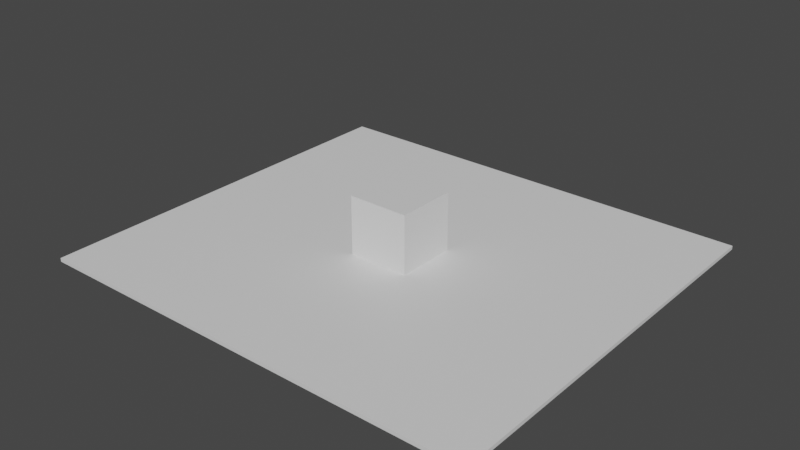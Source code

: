 # Source: test1.blend  (saved by Blender 3.5.10; exported with 4.5.12 LTS)
import bpy
from mathutils import Matrix  # noqa: F401  (used for matrix-valued properties, if any)

bpy.ops.wm.read_factory_settings(use_empty=True)
scene = bpy.context.scene
scene.name = 'Scene'

# ---- collections
col_collection = bpy.data.collections.new('Collection'); scene.collection.children.link(col_collection)

# ---- materials (node trees are filled in below, after node groups)
mat_material = bpy.data.materials.new('Material')
mat_material.alpha_threshold = 0.0
mat_material.use_transparent_shadow = False
mat_material.roughness = 0.5
mat_material.line_color = (0.0, 0.0, 0.0, 1.0)

# ---- material node trees
mat_material.use_nodes = True; mat_material.node_tree.nodes.clear()
_N = mat_material.node_tree.nodes; _L = mat_material.node_tree.links
n0 = _N.new('ShaderNodeOutputMaterial'); n0.name = 'Material Output'; n0.location = (300, 300)
n1 = _N.new('ShaderNodeBsdfPrincipled'); n1.name = 'Principled BSDF'; n1.location = (10, 300)
n1.distribution = 'GGX'
n1.subsurface_method = 'RANDOM_WALK_SKIN'
n1.inputs[3].default_value = 1.45
n1.inputs[27].default_value = (0.0, 0.0, 0.0, 1.0)
n1.inputs[28].default_value = 1.0
_L.new(n1.outputs[0], n0.inputs[0])
n0.is_active_output = True

# ---- world
world_world = bpy.data.worlds.new('World'); scene.world = world_world
world_world.use_nodes = True; world_world.node_tree.nodes.clear()
_N = world_world.node_tree.nodes; _L = world_world.node_tree.links
n0 = _N.new('ShaderNodeOutputWorld'); n0.name = 'World Output'; n0.location = (300, 300)
n1 = _N.new('ShaderNodeBackground'); n1.name = 'Background'; n1.location = (10, 300)
n1.inputs[0].default_value = (0.05088, 0.05088, 0.05088, 1.0)
_L.new(n1.outputs[0], n0.inputs[0])
n0.is_active_output = True
world_world.color = (0.05088, 0.05088, 0.05088)
world_world.use_sun_shadow = False
world_world.sun_shadow_jitter_overblur = 0.0

# ---- meshes
me_cube = bpy.data.meshes.new('Cube')
me_cube.from_pydata([(-7.424, 6.679, -0.05957), (-7.424, 6.679, 0.05957), (-7.424, -6.679, -0.05957), (-7.424, -6.679, 0.05957), (7.424, 6.679, -0.05957), (7.424, 6.679, 0.05957), (7.424, -6.679, -0.05957), (7.424, -6.679, 0.05957), (-1.0, -1.0, -0.02462), (-1.0, -1.0, 1.975), (-1.0, 1.0, -0.02462), (-1.0, 1.0, 1.975), (1.0, -1.0, -0.02462), (1.0, -1.0, 1.975), (1.0, 1.0, -0.02462), (1.0, 1.0, 1.975)], [], [(0, 4, 6, 2), (3, 2, 6, 7), (7, 6, 4, 5), (5, 1, 3, 7), (1, 0, 2, 3), (5, 4, 0, 1), (8, 9, 11, 10), (10, 11, 15, 14), (14, 15, 13, 12), (12, 13, 9, 8), (10, 14, 12, 8), (15, 11, 9, 13)])
_uv = me_cube.uv_layers.new(name='UVMap')
_uv.uv.foreach_set('vector', [0.625, 0.5, 0.875, 0.5, 0.875, 0.75, 0.625, 0.75, 0.375, 0.75, 0.625, 0.75, 0.625, 1.0, 0.375, 1.0, 0.375, 0.0, 0.625, 0.0, 0.625, 0.25, 0.375, 0.25, 0.125, 0.5, 0.375, 0.5, 0.375, 0.75, 0.125, 0.75, 0.375, 0.5, 0.625, 0.5, 0.625, 0.75, 0.375, 0.75, 0.375, 0.25, 0.625, 0.25, 0.625, 0.5, 0.375, 0.5, 0.375, 0.0, 0.625, 0.0, 0.625, 0.25, 0.375, 0.25, 0.375, 0.25, 0.625, 0.25, 0.625, 0.5, 0.375, 0.5, 0.375, 0.5, 0.625, 0.5, 0.625, 0.75, 0.375, 0.75, 0.375, 0.75, 0.625, 0.75, 0.625, 1.0, 0.375, 1.0, 0.125, 0.5, 0.375, 0.5, 0.375, 0.75, 0.125, 0.75, 0.625, 0.5, 0.875, 0.5, 0.875, 0.75, 0.625, 0.75])
me_cube.materials.append(mat_material)
me_cube.use_mirror_vertex_groups = False
me_cube.update()

# ---- objects
ob_cube = bpy.data.objects.new('Cube', me_cube)

# ---- transforms, parenting, visibility, modifiers, constraints
ob_cube.location = (0.0, 0.0, 0.0)
ob_cube.lock_rotations_4d = False
ob_cube.empty_display_type = 'ARROWS'
ob_cube.lineart.crease_threshold = 0.0

# ---- collection membership
col_collection.objects.link(ob_cube)

# ---- scene / render settings (as saved in the file)
scene.frame_start = 1; scene.frame_end = 250; scene.frame_set(1)
scene.render.engine = 'BLENDER_EEVEE_NEXT'
scene.cycles.sampling_pattern = 'TABULATED_SOBOL'
scene.view_settings.view_transform = 'Filmic'
bpy.context.view_layer.update()

# ---- added for rendering (the .blend has no active camera and no usable light): camera, sun
cam_auto = bpy.data.cameras.new('AutoCamera')
cam_auto.lens = 50.0
cam_auto.sensor_width = 36.0
cam_auto.clip_end = 1000.0
ob_auto_camera = bpy.data.objects.new('AutoCamera', cam_auto)
scene.collection.objects.link(ob_auto_camera)
ob_auto_camera.location = (18.5739, -22.2887, 15.817)
ob_auto_camera.rotation_euler = (1.09748, -7.21219e-08, 0.694738)
scene.camera = ob_auto_camera
light_auto_sun = bpy.data.lights.new('AutoSun', 'SUN')
light_auto_sun.energy = 3.0
light_auto_sun.angle = 0.0523599
ob_auto_sun = bpy.data.objects.new('AutoSun', light_auto_sun)
scene.collection.objects.link(ob_auto_sun)
ob_auto_sun.rotation_euler = (0.872665, 0.174533, 0.523599)
bpy.context.view_layer.update()
